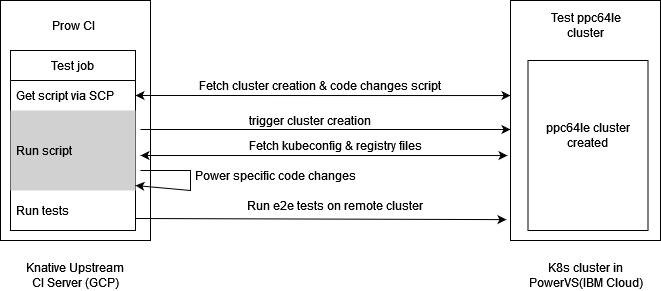

The diagram above was exported from draw.io. Its source (the exported page's mxGraphModel, read from the mxfile embedded in the PNG):
<mxGraphModel dx="868" dy="468" grid="1" gridSize="10" guides="1" tooltips="1" connect="1" arrows="1" fold="1" page="1" pageScale="1" pageWidth="850" pageHeight="1100" math="0" shadow="0">
  <root>
    <mxCell id="0" />
    <mxCell id="1" parent="0" />
    <mxCell id="VLLkszeovwV94DORH5z7-1" value="" style="rounded=0;whiteSpace=wrap;html=1;" vertex="1" parent="1">
      <mxGeometry x="120" y="120" width="150" height="240" as="geometry" />
    </mxCell>
    <mxCell id="VLLkszeovwV94DORH5z7-2" value="Prow CI" style="text;html=1;strokeColor=none;fillColor=none;align=center;verticalAlign=middle;whiteSpace=wrap;rounded=0;" vertex="1" parent="1">
      <mxGeometry x="162.5" y="130" width="60" height="30" as="geometry" />
    </mxCell>
    <mxCell id="VLLkszeovwV94DORH5z7-3" value="Knative Upstream CI Server (GCP)" style="text;html=1;strokeColor=none;fillColor=none;align=center;verticalAlign=middle;whiteSpace=wrap;rounded=0;" vertex="1" parent="1">
      <mxGeometry x="140" y="380" width="110" height="30" as="geometry" />
    </mxCell>
    <mxCell id="VLLkszeovwV94DORH5z7-4" value="" style="rounded=0;whiteSpace=wrap;html=1;" vertex="1" parent="1">
      <mxGeometry x="630" y="120" width="150" height="240" as="geometry" />
    </mxCell>
    <mxCell id="VLLkszeovwV94DORH5z7-5" value="K8s cluster in PowerVS(IBM Cloud)" style="text;html=1;strokeColor=none;fillColor=none;align=center;verticalAlign=middle;whiteSpace=wrap;rounded=0;" vertex="1" parent="1">
      <mxGeometry x="642.5" y="380" width="125" height="30" as="geometry" />
    </mxCell>
    <mxCell id="VLLkszeovwV94DORH5z7-6" value="Test ppc64le cluster" style="text;html=1;strokeColor=none;fillColor=none;align=center;verticalAlign=middle;whiteSpace=wrap;rounded=0;" vertex="1" parent="1">
      <mxGeometry x="657.5" y="130" width="95" height="30" as="geometry" />
    </mxCell>
    <mxCell id="VLLkszeovwV94DORH5z7-9" value="Test job" style="swimlane;fontStyle=0;childLayout=stackLayout;horizontal=1;startSize=30;horizontalStack=0;resizeParent=1;resizeParentMax=0;resizeLast=0;collapsible=1;marginBottom=0;" vertex="1" parent="1">
      <mxGeometry x="130" y="170" width="125" height="180" as="geometry" />
    </mxCell>
    <mxCell id="VLLkszeovwV94DORH5z7-10" value="Get script via SCP" style="text;strokeColor=none;fillColor=none;align=left;verticalAlign=middle;spacingLeft=4;spacingRight=4;overflow=hidden;points=[[0,0.5],[1,0.5]];portConstraint=eastwest;rotatable=0;" vertex="1" parent="VLLkszeovwV94DORH5z7-9">
      <mxGeometry y="30" width="125" height="30" as="geometry" />
    </mxCell>
    <mxCell id="VLLkszeovwV94DORH5z7-11" value="Run script " style="text;strokeColor=none;fillColor=#D1D1D1;align=left;verticalAlign=middle;spacingLeft=4;spacingRight=4;overflow=hidden;points=[[0,0.5],[1,0.5]];portConstraint=eastwest;rotatable=0;" vertex="1" parent="VLLkszeovwV94DORH5z7-9">
      <mxGeometry y="60" width="125" height="80" as="geometry" />
    </mxCell>
    <mxCell id="VLLkszeovwV94DORH5z7-12" value="Run tests" style="text;strokeColor=none;fillColor=none;align=left;verticalAlign=middle;spacingLeft=4;spacingRight=4;overflow=hidden;points=[[0,0.5],[1,0.5]];portConstraint=eastwest;rotatable=0;" vertex="1" parent="VLLkszeovwV94DORH5z7-9">
      <mxGeometry y="140" width="125" height="40" as="geometry" />
    </mxCell>
    <mxCell id="VLLkszeovwV94DORH5z7-16" value="Fetch cluster creation &amp;amp; code changes script" style="text;html=1;strokeColor=none;fillColor=none;align=center;verticalAlign=middle;whiteSpace=wrap;rounded=0;" vertex="1" parent="1">
      <mxGeometry x="300" y="190" width="280" height="30" as="geometry" />
    </mxCell>
    <mxCell id="VLLkszeovwV94DORH5z7-19" value="" style="endArrow=classic;startArrow=classic;html=1;rounded=0;exitX=1;exitY=0.5;exitDx=0;exitDy=0;entryX=0;entryY=0.396;entryDx=0;entryDy=0;entryPerimeter=0;" edge="1" parent="1" source="VLLkszeovwV94DORH5z7-10" target="VLLkszeovwV94DORH5z7-4">
      <mxGeometry width="50" height="50" relative="1" as="geometry">
        <mxPoint x="360" y="290" as="sourcePoint" />
        <mxPoint x="620" y="220" as="targetPoint" />
        <Array as="points" />
      </mxGeometry>
    </mxCell>
    <mxCell id="VLLkszeovwV94DORH5z7-20" value="" style="endArrow=classic;html=1;rounded=0;" edge="1" parent="1">
      <mxGeometry width="50" height="50" relative="1" as="geometry">
        <mxPoint x="260" y="249" as="sourcePoint" />
        <mxPoint x="630" y="249" as="targetPoint" />
        <Array as="points" />
      </mxGeometry>
    </mxCell>
    <mxCell id="VLLkszeovwV94DORH5z7-21" value="trigger cluster creation" style="text;html=1;strokeColor=none;fillColor=none;align=center;verticalAlign=middle;whiteSpace=wrap;rounded=0;" vertex="1" parent="1">
      <mxGeometry x="350" y="225" width="160" height="30" as="geometry" />
    </mxCell>
    <mxCell id="VLLkszeovwV94DORH5z7-25" value="" style="endArrow=classic;startArrow=classic;html=1;rounded=0;entryX=-0.02;entryY=0.646;entryDx=0;entryDy=0;entryPerimeter=0;" edge="1" parent="1" target="VLLkszeovwV94DORH5z7-4">
      <mxGeometry width="50" height="50" relative="1" as="geometry">
        <mxPoint x="260" y="275" as="sourcePoint" />
        <mxPoint x="390" y="220" as="targetPoint" />
      </mxGeometry>
    </mxCell>
    <mxCell id="VLLkszeovwV94DORH5z7-26" value="Fetch kubeconfig &amp;amp; registry files" style="text;html=1;strokeColor=none;fillColor=none;align=center;verticalAlign=middle;whiteSpace=wrap;rounded=0;" vertex="1" parent="1">
      <mxGeometry x="360" y="250" width="190" height="30" as="geometry" />
    </mxCell>
    <mxCell id="VLLkszeovwV94DORH5z7-28" value="" style="endArrow=classic;html=1;rounded=0;entryX=1;entryY=0.75;entryDx=0;entryDy=0;" edge="1" parent="1" target="VLLkszeovwV94DORH5z7-9">
      <mxGeometry width="50" height="50" relative="1" as="geometry">
        <mxPoint x="260" y="290" as="sourcePoint" />
        <mxPoint x="280" y="320" as="targetPoint" />
        <Array as="points">
          <mxPoint x="310" y="290" />
          <mxPoint x="310" y="310" />
        </Array>
      </mxGeometry>
    </mxCell>
    <mxCell id="VLLkszeovwV94DORH5z7-29" value="Power specific code changes" style="text;html=1;strokeColor=none;fillColor=none;align=center;verticalAlign=middle;whiteSpace=wrap;rounded=0;" vertex="1" parent="1">
      <mxGeometry x="310" y="280" width="170" height="30" as="geometry" />
    </mxCell>
    <mxCell id="VLLkszeovwV94DORH5z7-30" value="" style="endArrow=classic;html=1;rounded=0;exitX=1;exitY=0.7;exitDx=0;exitDy=0;exitPerimeter=0;entryX=-0.027;entryY=0.913;entryDx=0;entryDy=0;entryPerimeter=0;" edge="1" parent="1" source="VLLkszeovwV94DORH5z7-12" target="VLLkszeovwV94DORH5z7-4">
      <mxGeometry width="50" height="50" relative="1" as="geometry">
        <mxPoint x="340" y="270" as="sourcePoint" />
        <mxPoint x="620" y="340" as="targetPoint" />
      </mxGeometry>
    </mxCell>
    <mxCell id="VLLkszeovwV94DORH5z7-31" value="Run e2e tests on remote cluster" style="text;html=1;strokeColor=none;fillColor=none;align=center;verticalAlign=middle;whiteSpace=wrap;rounded=0;" vertex="1" parent="1">
      <mxGeometry x="360" y="310" width="190" height="30" as="geometry" />
    </mxCell>
    <mxCell id="VLLkszeovwV94DORH5z7-33" value="" style="rounded=0;whiteSpace=wrap;html=1;fillColor=#FFFFFF;" vertex="1" parent="1">
      <mxGeometry x="647.5" y="180" width="120" height="170" as="geometry" />
    </mxCell>
    <mxCell id="VLLkszeovwV94DORH5z7-34" value="ppc64le cluster created" style="text;html=1;strokeColor=none;fillColor=none;align=center;verticalAlign=middle;whiteSpace=wrap;rounded=0;" vertex="1" parent="1">
      <mxGeometry x="655" y="240" width="105" height="30" as="geometry" />
    </mxCell>
  </root>
</mxGraphModel>